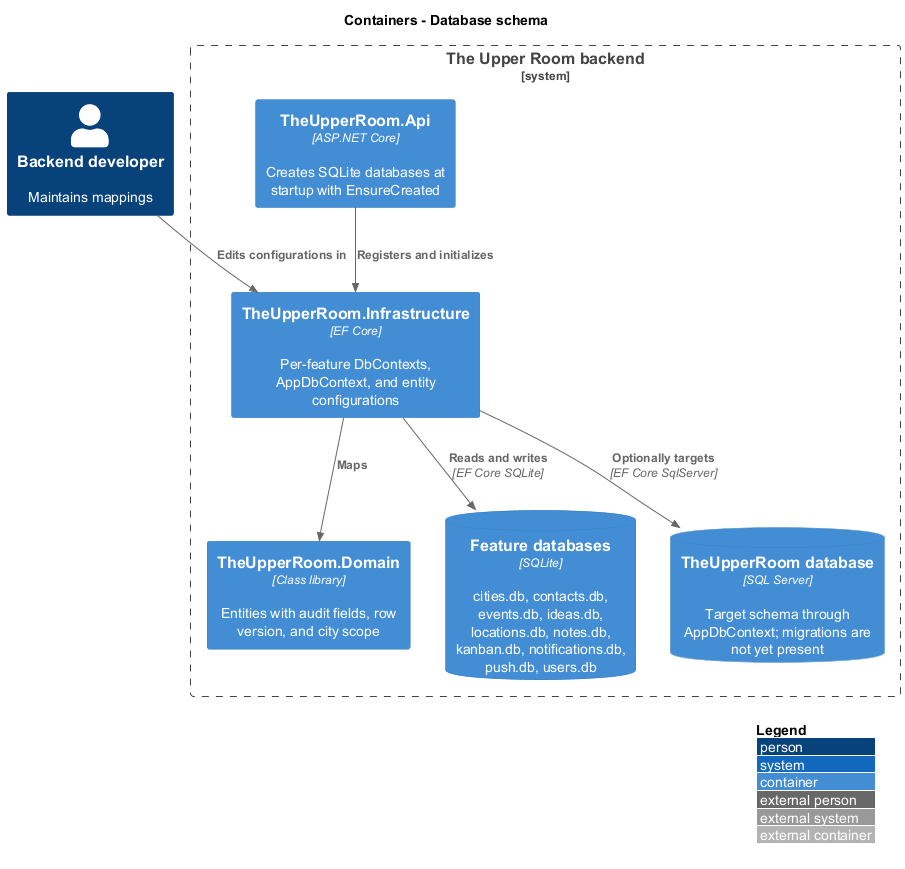

The diagram above was rendered by PlantUML. Its source (embedded in the PNG):
@startuml
!include <C4/C4_Container>
LAYOUT_WITH_LEGEND()
title Containers - Database schema
Person(dev, "Backend developer", "Maintains mappings")
System_Boundary(room, "The Upper Room backend") {
  Container(api, "TheUpperRoom.Api", "ASP.NET Core", "Creates SQLite databases at startup with EnsureCreated")
  Container(infra, "TheUpperRoom.Infrastructure", "EF Core", "Per-feature DbContexts, AppDbContext, and entity configurations")
  Container(domain, "TheUpperRoom.Domain", "Class library", "Entities with audit fields, row version, and city scope")
  ContainerDb(sqlite, "Feature databases", "SQLite", "cities.db, contacts.db, events.db, ideas.db, locations.db, notes.db, kanban.db, notifications.db, push.db, users.db")
  ContainerDb(sqlserver, "TheUpperRoom database", "SQL Server", "Target schema through AppDbContext; migrations are not yet present")
}
Rel(dev, infra, "Edits configurations in")
Rel(api, infra, "Registers and initializes")
Rel(infra, domain, "Maps")
Rel(infra, sqlite, "Reads and writes", "EF Core SQLite")
Rel(infra, sqlserver, "Optionally targets", "EF Core SqlServer")
@enduml